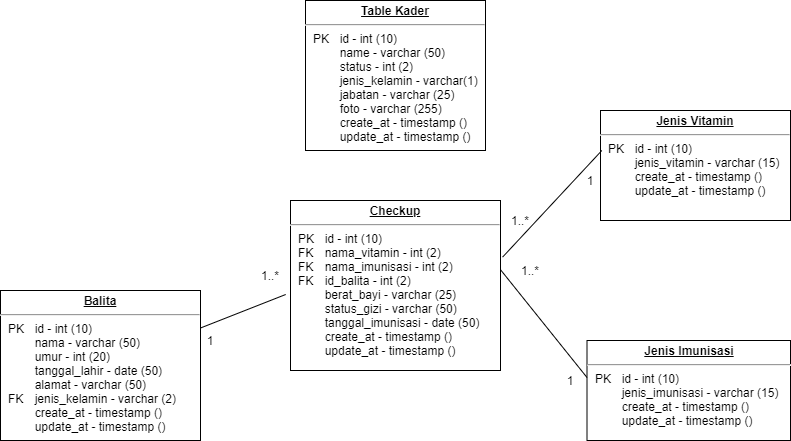

The diagram above was exported from draw.io. Its source (the exported page's mxGraphModel, read from the mxfile embedded in the PNG):
<mxGraphModel dx="1422" dy="772" grid="1" gridSize="10" guides="1" tooltips="1" connect="1" arrows="1" fold="1" page="1" pageScale="1" pageWidth="827" pageHeight="1169" math="0" shadow="0">
  <root>
    <mxCell id="WIyWlLk6GJQsqaUBKTNV-0" />
    <mxCell id="WIyWlLk6GJQsqaUBKTNV-1" parent="WIyWlLk6GJQsqaUBKTNV-0" />
    <mxCell id="mQKQL-yeDX7N4_vlCZfp-19" value="&lt;p style=&quot;margin: 0px ; margin-top: 4px ; text-align: center ; text-decoration: underline&quot;&gt;&lt;b&gt;Table Kader&lt;/b&gt;&lt;/p&gt;&lt;hr&gt;&lt;p style=&quot;margin: 0px ; margin-left: 8px&quot;&gt;PK&lt;span style=&quot;white-space: pre&quot;&gt;&#09;&lt;/span&gt;id - int (10)&lt;/p&gt;&lt;p style=&quot;margin: 0px ; margin-left: 8px&quot;&gt;&lt;span style=&quot;white-space: pre&quot;&gt;&#09;&lt;/span&gt;name - varchar (50)&lt;/p&gt;&lt;p style=&quot;margin: 0px ; margin-left: 8px&quot;&gt;&lt;span style=&quot;white-space: pre&quot;&gt;&#09;&lt;/span&gt;status - int (2)&lt;br&gt;&lt;/p&gt;&lt;p style=&quot;margin: 0px ; margin-left: 8px&quot;&gt;&lt;span style=&quot;white-space: pre&quot;&gt;&#09;&lt;/span&gt;jenis_kelamin - varchar(1)&lt;br&gt;&lt;/p&gt;&lt;p style=&quot;margin: 0px ; margin-left: 8px&quot;&gt;&lt;span style=&quot;white-space: pre&quot;&gt;&#09;&lt;/span&gt;jabatan - varchar (25)&lt;br&gt;&lt;/p&gt;&lt;p style=&quot;margin: 0px ; margin-left: 8px&quot;&gt;&lt;span style=&quot;white-space: pre&quot;&gt;&#09;&lt;/span&gt;foto - varchar (255)&lt;br&gt;&lt;/p&gt;&lt;p style=&quot;margin: 0px ; margin-left: 8px&quot;&gt;&lt;span style=&quot;white-space: pre&quot;&gt;&#09;&lt;/span&gt;create_at - timestamp ()&lt;br&gt;&lt;/p&gt;&lt;p style=&quot;margin: 0px ; margin-left: 8px&quot;&gt;&lt;span style=&quot;white-space: pre&quot;&gt;&#09;&lt;/span&gt;update_at - timestamp ()&lt;br&gt;&lt;/p&gt;&lt;p style=&quot;margin: 0px ; margin-left: 8px&quot;&gt;&lt;span style=&quot;white-space: pre&quot;&gt;&#09;&lt;/span&gt;&lt;br&gt;&lt;/p&gt;&lt;p style=&quot;margin: 0px ; margin-left: 8px&quot;&gt;&lt;span style=&quot;white-space: pre&quot;&gt;&#09;&lt;/span&gt;&lt;br&gt;&lt;/p&gt;&lt;p style=&quot;margin: 0px ; margin-left: 8px&quot;&gt;&lt;span style=&quot;white-space: pre&quot;&gt;&#09;&lt;/span&gt;&lt;br&gt;&lt;/p&gt;" style="verticalAlign=top;align=left;overflow=fill;fontSize=12;fontFamily=Helvetica;html=1;" parent="WIyWlLk6GJQsqaUBKTNV-1" vertex="1">
      <mxGeometry x="315" y="100" width="180" height="150" as="geometry" />
    </mxCell>
    <mxCell id="mQKQL-yeDX7N4_vlCZfp-22" value="&lt;p style=&quot;margin: 0px ; margin-top: 4px ; text-align: center ; text-decoration: underline&quot;&gt;&lt;b&gt;Balita&lt;/b&gt;&lt;/p&gt;&lt;hr&gt;&lt;p style=&quot;margin: 0px ; margin-left: 8px&quot;&gt;PK&lt;span style=&quot;white-space: pre&quot;&gt;&#09;&lt;/span&gt;id - int (10)&lt;br&gt;&lt;span style=&quot;white-space: pre&quot;&gt;&#09;&lt;/span&gt;nama - varchar (50)&lt;/p&gt;&lt;p style=&quot;margin: 0px ; margin-left: 8px&quot;&gt;&lt;span style=&quot;white-space: pre&quot;&gt;&#09;&lt;/span&gt;umur - int (20)&lt;/p&gt;&lt;p style=&quot;margin: 0px ; margin-left: 8px&quot;&gt;&lt;span style=&quot;white-space: pre&quot;&gt;&#09;&lt;/span&gt;tanggal_lahir - date (50)&lt;/p&gt;&lt;p style=&quot;margin: 0px ; margin-left: 8px&quot;&gt;&lt;span style=&quot;white-space: pre&quot;&gt;&#09;&lt;/span&gt;alamat - varchar (50)&lt;br&gt;FK&lt;span style=&quot;white-space: pre&quot;&gt;&#09;&lt;/span&gt;jenis_kelamin - varchar (2)&lt;br&gt;&lt;/p&gt;&lt;p style=&quot;margin: 0px ; margin-left: 8px&quot;&gt;&lt;span style=&quot;white-space: pre&quot;&gt;&#09;&lt;/span&gt;create_at - timestamp ()&lt;br&gt;&lt;/p&gt;&lt;p style=&quot;margin: 0px ; margin-left: 8px&quot;&gt;&lt;span style=&quot;white-space: pre&quot;&gt;&#09;&lt;/span&gt;update_at - timestamp ()&lt;br&gt;&lt;/p&gt;" style="verticalAlign=top;align=left;overflow=fill;fontSize=12;fontFamily=Helvetica;html=1;" parent="WIyWlLk6GJQsqaUBKTNV-1" vertex="1">
      <mxGeometry x="10" y="390" width="200" height="150" as="geometry" />
    </mxCell>
    <mxCell id="mQKQL-yeDX7N4_vlCZfp-32" value="&lt;p style=&quot;margin: 0px ; margin-top: 4px ; text-align: center ; text-decoration: underline&quot;&gt;&lt;b&gt;Checkup&lt;/b&gt;&lt;/p&gt;&lt;hr&gt;&lt;p style=&quot;margin: 0px ; margin-left: 8px&quot;&gt;PK&lt;span&gt;&#09;&lt;span style=&quot;white-space: pre&quot;&gt;&#09;&lt;/span&gt;&lt;/span&gt;id - int (10)&lt;/p&gt;&lt;p style=&quot;margin: 0px ; margin-left: 8px&quot;&gt;FK&lt;span&gt;&#09;&lt;span style=&quot;white-space: pre&quot;&gt;&#09;&lt;/span&gt;&lt;/span&gt;nama_vitamin - int (2)&lt;br&gt;&lt;/p&gt;&lt;p style=&quot;margin: 0px 0px 0px 8px&quot;&gt;FK&lt;span&gt;&#09;&lt;span style=&quot;white-space: pre&quot;&gt;&#09;&lt;/span&gt;&lt;/span&gt;nama_imunisasi - int (2)&lt;br&gt;&lt;/p&gt;&lt;p style=&quot;margin: 0px 0px 0px 8px&quot;&gt;FK &lt;span style=&quot;white-space: pre&quot;&gt;&#09;&lt;/span&gt;id_balita - int (2)&lt;/p&gt;&lt;p style=&quot;margin: 0px 0px 0px 8px&quot;&gt;&lt;span style=&quot;white-space: pre&quot;&gt;&#09;&lt;/span&gt;berat_bayi - varchar (25)&lt;br&gt;&lt;/p&gt;&lt;p style=&quot;margin: 0px 0px 0px 8px&quot;&gt;&lt;span style=&quot;white-space: pre&quot;&gt;&#09;&lt;/span&gt;status_gizi - varchar (50)&lt;br&gt;&lt;/p&gt;&lt;p style=&quot;margin: 0px 0px 0px 8px&quot;&gt;&amp;nbsp; &amp;nbsp; &amp;nbsp;&lt;span style=&quot;white-space: pre&quot;&gt;&#09;&lt;/span&gt;tanggal_imunisasi - date (50)&lt;/p&gt;&lt;p style=&quot;margin: 0px 0px 0px 8px&quot;&gt;&lt;span style=&quot;white-space: pre&quot;&gt;&lt;span style=&quot;white-space: pre&quot;&gt;&#09;&lt;/span&gt;create_at - timestamp ()&lt;/span&gt;&lt;/p&gt;&lt;p style=&quot;margin: 0px 0px 0px 8px&quot;&gt;&lt;span style=&quot;white-space: pre&quot;&gt;&lt;span style=&quot;white-space: pre&quot;&gt;&#09;&lt;/span&gt;update_at - timestamp ()&#09;&lt;/span&gt;&lt;br&gt;&lt;/p&gt;" style="verticalAlign=top;align=left;overflow=fill;fontSize=12;fontFamily=Helvetica;html=1;" parent="WIyWlLk6GJQsqaUBKTNV-1" vertex="1">
      <mxGeometry x="300" y="300" width="210" height="170" as="geometry" />
    </mxCell>
    <mxCell id="mQKQL-yeDX7N4_vlCZfp-33" value="&lt;p style=&quot;margin: 0px ; margin-top: 4px ; text-align: center ; text-decoration: underline&quot;&gt;&lt;b&gt;Jenis Vitamin&lt;/b&gt;&lt;/p&gt;&lt;hr&gt;&lt;p style=&quot;margin: 0px ; margin-left: 8px&quot;&gt;PK&amp;nbsp;&lt;span style=&quot;white-space: pre&quot;&gt;&#09;&lt;/span&gt;id - int (10)&lt;/p&gt;&lt;p style=&quot;margin: 0px ; margin-left: 8px&quot;&gt;&lt;span style=&quot;white-space: pre&quot;&gt;&#09;&lt;/span&gt;jenis_vitamin - varchar (15)&lt;br&gt;&lt;/p&gt;&lt;p style=&quot;margin: 0px ; margin-left: 8px&quot;&gt;&lt;span style=&quot;white-space: pre&quot;&gt;&#09;&lt;/span&gt;create_at - timestamp ()&lt;br&gt;&lt;/p&gt;&lt;p style=&quot;margin: 0px ; margin-left: 8px&quot;&gt;&lt;span style=&quot;white-space: pre&quot;&gt;&#09;&lt;/span&gt;update_at - timestamp ()&lt;br&gt;&lt;/p&gt;" style="verticalAlign=top;align=left;overflow=fill;fontSize=12;fontFamily=Helvetica;html=1;" parent="WIyWlLk6GJQsqaUBKTNV-1" vertex="1">
      <mxGeometry x="610" y="210" width="190" height="110" as="geometry" />
    </mxCell>
    <mxCell id="mQKQL-yeDX7N4_vlCZfp-35" value="&lt;p style=&quot;margin: 0px ; margin-top: 4px ; text-align: center ; text-decoration: underline&quot;&gt;&lt;b&gt;Jenis Imunisasi&lt;/b&gt;&lt;/p&gt;&lt;hr&gt;&lt;p style=&quot;margin: 0px ; margin-left: 8px&quot;&gt;PK&amp;nbsp;&lt;span style=&quot;white-space: pre&quot;&gt;&#09;&lt;/span&gt;id - int (10)&lt;br&gt;&lt;span style=&quot;white-space: pre&quot;&gt;&#09;&lt;/span&gt;jenis_imunisasi - varchar (15)&lt;br&gt;&lt;/p&gt;&lt;p style=&quot;margin: 0px ; margin-left: 8px&quot;&gt;&lt;span style=&quot;white-space: pre&quot;&gt;&#09;&lt;/span&gt;create_at - timestamp ()&lt;br&gt;&lt;/p&gt;&lt;p style=&quot;margin: 0px ; margin-left: 8px&quot;&gt;&lt;span style=&quot;white-space: pre&quot;&gt;&#09;&lt;/span&gt;update_at - timestamp ()&lt;br&gt;&lt;/p&gt;" style="verticalAlign=top;align=left;overflow=fill;fontSize=12;fontFamily=Helvetica;html=1;" parent="WIyWlLk6GJQsqaUBKTNV-1" vertex="1">
      <mxGeometry x="596.5" y="440" width="203.5" height="100" as="geometry" />
    </mxCell>
    <mxCell id="f6sFGICS2tqeJdrLA_ve-0" value="" style="endArrow=none;html=1;entryX=-0.023;entryY=0.553;entryDx=0;entryDy=0;entryPerimeter=0;exitX=1;exitY=0.25;exitDx=0;exitDy=0;" parent="WIyWlLk6GJQsqaUBKTNV-1" source="mQKQL-yeDX7N4_vlCZfp-22" target="mQKQL-yeDX7N4_vlCZfp-32" edge="1">
      <mxGeometry width="50" height="50" relative="1" as="geometry">
        <mxPoint x="286" y="420" as="sourcePoint" />
        <mxPoint x="326" y="300" as="targetPoint" />
      </mxGeometry>
    </mxCell>
    <mxCell id="JRUK6-NbnGKx7QPEgALp-0" value="" style="endArrow=none;html=1;exitX=0.007;exitY=0.364;exitDx=0;exitDy=0;exitPerimeter=0;entryX=1.01;entryY=0.333;entryDx=0;entryDy=0;entryPerimeter=0;" parent="WIyWlLk6GJQsqaUBKTNV-1" source="mQKQL-yeDX7N4_vlCZfp-33" target="mQKQL-yeDX7N4_vlCZfp-32" edge="1">
      <mxGeometry width="50" height="50" relative="1" as="geometry">
        <mxPoint x="540" y="280" as="sourcePoint" />
        <mxPoint x="610" y="350" as="targetPoint" />
      </mxGeometry>
    </mxCell>
    <mxCell id="JRUK6-NbnGKx7QPEgALp-1" value="" style="endArrow=none;html=1;exitX=0;exitY=0.37;exitDx=0;exitDy=0;exitPerimeter=0;entryX=1;entryY=0.407;entryDx=0;entryDy=0;entryPerimeter=0;" parent="WIyWlLk6GJQsqaUBKTNV-1" source="mQKQL-yeDX7N4_vlCZfp-35" target="mQKQL-yeDX7N4_vlCZfp-32" edge="1">
      <mxGeometry width="50" height="50" relative="1" as="geometry">
        <mxPoint x="621.3299999999999" y="260.03999999999996" as="sourcePoint" />
        <mxPoint x="520" y="380" as="targetPoint" />
      </mxGeometry>
    </mxCell>
    <mxCell id="JRUK6-NbnGKx7QPEgALp-2" value="1" style="text;html=1;strokeColor=none;fillColor=none;align=center;verticalAlign=middle;whiteSpace=wrap;rounded=0;" parent="WIyWlLk6GJQsqaUBKTNV-1" vertex="1">
      <mxGeometry x="200" y="430" width="40" height="20" as="geometry" />
    </mxCell>
    <mxCell id="JRUK6-NbnGKx7QPEgALp-3" value="1..*" style="text;html=1;strokeColor=none;fillColor=none;align=center;verticalAlign=middle;whiteSpace=wrap;rounded=0;" parent="WIyWlLk6GJQsqaUBKTNV-1" vertex="1">
      <mxGeometry x="260" y="365" width="40" height="20" as="geometry" />
    </mxCell>
    <mxCell id="JRUK6-NbnGKx7QPEgALp-4" value="1" style="text;html=1;strokeColor=none;fillColor=none;align=center;verticalAlign=middle;whiteSpace=wrap;rounded=0;" parent="WIyWlLk6GJQsqaUBKTNV-1" vertex="1">
      <mxGeometry x="580" y="270" width="40" height="20" as="geometry" />
    </mxCell>
    <mxCell id="JRUK6-NbnGKx7QPEgALp-6" value="1..*" style="text;html=1;strokeColor=none;fillColor=none;align=center;verticalAlign=middle;whiteSpace=wrap;rounded=0;" parent="WIyWlLk6GJQsqaUBKTNV-1" vertex="1">
      <mxGeometry x="510" y="310" width="40" height="20" as="geometry" />
    </mxCell>
    <mxCell id="JRUK6-NbnGKx7QPEgALp-7" value="1..*" style="text;html=1;strokeColor=none;fillColor=none;align=center;verticalAlign=middle;whiteSpace=wrap;rounded=0;" parent="WIyWlLk6GJQsqaUBKTNV-1" vertex="1">
      <mxGeometry x="520" y="360" width="40" height="20" as="geometry" />
    </mxCell>
    <mxCell id="JRUK6-NbnGKx7QPEgALp-9" value="1" style="text;html=1;strokeColor=none;fillColor=none;align=center;verticalAlign=middle;whiteSpace=wrap;rounded=0;" parent="WIyWlLk6GJQsqaUBKTNV-1" vertex="1">
      <mxGeometry x="560" y="470" width="40" height="20" as="geometry" />
    </mxCell>
  </root>
</mxGraphModel>